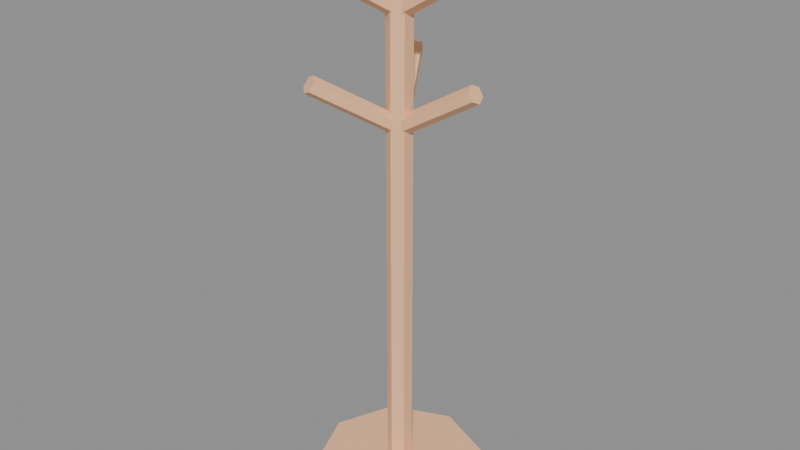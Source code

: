 # Source: source.blend  (saved by Blender 5.2.45; exported with 4.5.12 LTS)
import bpy
from mathutils import Matrix  # noqa: F401  (used for matrix-valued properties, if any)

bpy.ops.wm.read_factory_settings(use_empty=True)
scene = bpy.context.scene
scene.name = 'Scene'

# ---- images (referenced by path relative to the original .blend; pixels are not part of the script)
import os
ASSET_DIR = os.environ.get("B2B_ASSET_DIR", "")  # directory of the original .blend (textures are referenced by path, not embedded)
HERE = os.path.dirname(os.path.abspath(__file__))  # packed textures are extracted next to this script under _unpacked/

def load_image(name, relpath, width, height, colorspace="sRGB"):
    """Load a texture the original file referenced (path relative to the .blend, or extracted next to this script)."""
    p = next((c for c in (os.path.join(HERE, relpath), os.path.join(ASSET_DIR, relpath)) if relpath and os.path.exists(c)), "")
    if p:
        img = bpy.data.images.load(p, check_existing=True)
        img.name = name
    else:  # same state as the original file: an image datablock whose file is absent (Cycles renders it pink)
        img = bpy.data.images.new(name, width, height)
        img.source = "FILE"
        img.filepath = "//" + (relpath or name)
    img.colorspace_settings.name = colorspace
    return img
img_palette_png = load_image('palette.png', '_unpacked/palette.cadebe72.png', 2508, 2508, 'sRGB')

# ---- materials (node trees are filled in below, after node groups)
mat_sharedpalette_v001 = bpy.data.materials.new('SharedPalette_v001')

# ---- material node trees
mat_sharedpalette_v001.use_nodes = True; mat_sharedpalette_v001.node_tree.nodes.clear()
_N = mat_sharedpalette_v001.node_tree.nodes; _L = mat_sharedpalette_v001.node_tree.links
n0 = _N.new('ShaderNodeBsdfPrincipled'); n0.name = 'Principled BSDF'; n0.location = (-200, 100)
n0.inputs[2].default_value = 0.8
n0.inputs[10].default_value = 0.005
n1 = _N.new('ShaderNodeOutputMaterial'); n1.name = 'Material Output'; n1.location = (200, 100)
n2 = _N.new('ShaderNodeTexImage'); n2.name = 'Image Texture'; n2.location = (0, 0)
n2.image = img_palette_png
n2.interpolation = 'Closest'
_L.new(n0.outputs[0], n1.inputs[0])
_L.new(n2.outputs[0], n0.inputs[0])
n1.is_active_output = True

# ---- meshes
me_cone = bpy.data.meshes.new('Cone')
me_cone.from_pydata([(0.0, 0.24, -0.035), (0.0, 0.24, 0.035), (0.1697, 0.1697, -0.035), (0.1697, 0.1697, 0.035), (0.24, 0.0, -0.035), (0.24, 0.0, 0.035), (0.1697, -0.1697, -0.035), (0.1697, -0.1697, 0.035), (0.0, -0.24, -0.035), (0.0, -0.24, 0.035), (-0.1697, -0.1697, -0.035), (-0.1697, -0.1697, 0.035), (-0.24, 0.0, -0.035), (-0.24, 0.0, 0.035), (-0.1697, 0.1697, -0.035), (-0.1697, 0.1697, 0.035), (5.285e-09, -0.035, 0.035), (5.285e-09, -0.035, 1.615), (-0.03031, -0.0175, 0.035), (-0.03031, -0.0175, 1.615), (-0.03031, 0.0175, 0.035), (-0.03031, 0.0175, 1.615), (-5.285e-09, 0.035, 0.035), (-5.285e-09, 0.035, 1.615), (0.03031, 0.0175, 0.035), (0.03031, 0.0175, 1.615), (0.03031, -0.0175, 0.035), (0.03031, -0.0175, 1.615), (-0.013, -5.373e-09, 1.086), (0.217, 4.042e-09, 1.226), (-0.006499, 0.02165, 1.076), (0.2235, 0.02165, 1.216), (0.006499, 0.02165, 1.054), (0.2365, 0.02165, 1.194), (0.013, -4.042e-09, 1.044), (0.243, 5.373e-09, 1.184), (0.006499, -0.02165, 1.054), (0.2365, -0.02165, 1.194), (-0.006499, -0.02165, 1.076), (0.2235, -0.02165, 1.216), (0.006499, -0.01126, 1.086), (-0.1085, 0.1879, 1.226), (-0.0155, -0.01645, 1.076), (-0.1305, 0.1827, 1.216), (-0.022, -0.005197, 1.054), (-0.137, 0.194, 1.194), (-0.006499, 0.01126, 1.044), (-0.1215, 0.2104, 1.184), (0.0155, 0.01645, 1.054), (-0.0995, 0.2156, 1.194), (0.022, 0.005197, 1.076), (-0.093, 0.2044, 1.216), (0.006499, 0.01126, 1.086), (-0.1085, -0.1879, 1.226), (0.022, -0.005197, 1.076), (-0.093, -0.2044, 1.216), (0.0155, -0.01645, 1.054), (-0.0995, -0.2156, 1.194), (-0.006499, -0.01126, 1.044), (-0.1215, -0.2104, 1.184), (-0.022, 0.005197, 1.054), (-0.137, -0.194, 1.194), (-0.0155, 0.01645, 1.076), (-0.1305, -0.1827, 1.216), (-0.013, -5.373e-09, 1.386), (0.217, 4.042e-09, 1.526), (-0.006499, 0.02165, 1.376), (0.2235, 0.02165, 1.516), (0.006499, 0.02165, 1.354), (0.2365, 0.02165, 1.494), (0.013, -4.042e-09, 1.344), (0.243, 5.373e-09, 1.484), (0.006499, -0.02165, 1.354), (0.2365, -0.02165, 1.494), (-0.006499, -0.02165, 1.376), (0.2235, -0.02165, 1.516), (0.006499, -0.01126, 1.386), (-0.1085, 0.1879, 1.526), (-0.0155, -0.01645, 1.376), (-0.1305, 0.1827, 1.516), (-0.022, -0.005197, 1.354), (-0.137, 0.194, 1.494), (-0.006499, 0.01126, 1.344), (-0.1215, 0.2104, 1.484), (0.0155, 0.01645, 1.354), (-0.0995, 0.2156, 1.494), (0.022, 0.005197, 1.376), (-0.093, 0.2044, 1.516), (0.006499, 0.01126, 1.386), (-0.1085, -0.1879, 1.526), (0.022, -0.005197, 1.376), (-0.093, -0.2044, 1.516), (0.0155, -0.01645, 1.354), (-0.0995, -0.2156, 1.494), (-0.006499, -0.01126, 1.344), (-0.1215, -0.2104, 1.484), (-0.022, 0.005197, 1.354), (-0.137, -0.194, 1.494), (-0.0155, 0.01645, 1.376), (-0.1305, -0.1827, 1.516)], [], [(1, 2, 0), (3, 4, 2), (5, 6, 4), (7, 8, 6), (9, 10, 8), (11, 12, 10), (7, 5, 13), (13, 14, 12), (15, 0, 14), (6, 10, 14), (17, 18, 16), (19, 20, 18), (21, 22, 20), (23, 24, 22), (25, 23, 21), (25, 26, 24), (27, 16, 26), (24, 26, 18), (29, 30, 28), (30, 33, 32), (33, 34, 32), (34, 37, 36), (35, 33, 29), (37, 38, 36), (38, 29, 28), (36, 38, 30), (40, 43, 42), (43, 44, 42), (44, 47, 46), (47, 48, 46), (49, 47, 45), (48, 51, 50), (51, 40, 50), (46, 48, 50), (52, 55, 54), (55, 56, 54), (56, 59, 58), (59, 60, 58), (61, 59, 57), (60, 63, 62), (63, 52, 62), (60, 62, 54), (65, 66, 64), (66, 69, 68), (69, 70, 68), (70, 73, 72), (73, 71, 69), (73, 74, 72), (74, 65, 64), (70, 72, 74), (76, 79, 78), (79, 80, 78), (80, 83, 82), (83, 84, 82), (85, 83, 81), (84, 87, 86), (87, 76, 86), (82, 84, 86), (88, 91, 90), (91, 92, 90), (92, 95, 94), (95, 96, 94), (95, 93, 89), (96, 99, 98), (99, 88, 98), (94, 96, 98), (1, 3, 2), (3, 5, 4), (5, 7, 6), (7, 9, 8), (9, 11, 10), (11, 13, 12), (5, 3, 1), (1, 15, 5), (15, 13, 5), (13, 11, 9), (9, 7, 13), (13, 15, 14), (15, 1, 0), (14, 0, 2), (2, 4, 6), (6, 8, 10), (10, 12, 14), (14, 2, 6), (17, 19, 18), (19, 21, 20), (21, 23, 22), (23, 25, 24), (21, 19, 25), (19, 17, 25), (17, 27, 25), (25, 27, 26), (27, 17, 16), (26, 16, 18), (18, 20, 22), (22, 24, 18), (29, 31, 30), (30, 31, 33), (33, 35, 34), (34, 35, 37), (33, 31, 29), (29, 39, 37), (37, 35, 29), (37, 39, 38), (38, 39, 29), (38, 28, 30), (30, 32, 34), (34, 36, 30), (40, 41, 43), (43, 45, 44), (44, 45, 47), (47, 49, 48), (45, 43, 41), (41, 51, 45), (51, 49, 45), (48, 49, 51), (51, 41, 40), (50, 40, 42), (42, 44, 50), (44, 46, 50), (52, 53, 55), (55, 57, 56), (56, 57, 59), (59, 61, 60), (57, 55, 61), (55, 53, 61), (53, 63, 61), (60, 61, 63), (63, 53, 52), (62, 52, 54), (54, 56, 58), (58, 60, 54), (65, 67, 66), (66, 67, 69), (69, 71, 70), (70, 71, 73), (69, 67, 73), (67, 65, 73), (65, 75, 73), (73, 75, 74), (74, 75, 65), (74, 64, 70), (64, 66, 70), (66, 68, 70), (76, 77, 79), (79, 81, 80), (80, 81, 83), (83, 85, 84), (81, 79, 77), (77, 87, 81), (87, 85, 81), (84, 85, 87), (87, 77, 76), (86, 76, 82), (76, 78, 82), (78, 80, 82), (88, 89, 91), (91, 93, 92), (92, 93, 95), (95, 97, 96), (93, 91, 89), (89, 99, 97), (97, 95, 89), (96, 97, 99), (99, 89, 88), (98, 88, 94), (88, 90, 94), (90, 92, 94)])
_uv = me_cone.uv_layers.new(name='UVMap')
_uv.uv.foreach_set('vector', [0.1094, 0.8906, 0.1094, 0.8906, 0.1094, 0.8906, 0.1094, 0.8906, 0.1094, 0.8906, 0.1094, 0.8906, 0.1094, 0.8906, 0.1094, 0.8906, 0.1094, 0.8906, 0.1094, 0.8906, 0.1094, 0.8906, 0.1094, 0.8906, 0.1094, 0.8906, 0.1094, 0.8906, 0.1094, 0.8906, 0.1094, 0.8906, 0.1094, 0.8906, 0.1094, 0.8906, 0.1094, 0.8906, 0.1094, 0.8906, 0.1094, 0.8906, 0.1094, 0.8906, 0.1094, 0.8906, 0.1094, 0.8906, 0.1094, 0.8906, 0.1094, 0.8906, 0.1094, 0.8906, 0.1094, 0.8906, 0.1094, 0.8906, 0.1094, 0.8906, 0.1094, 0.8906, 0.1094, 0.8906, 0.1094, 0.8906, 0.1094, 0.8906, 0.1094, 0.8906, 0.1094, 0.8906, 0.1094, 0.8906, 0.1094, 0.8906, 0.1094, 0.8906, 0.1094, 0.8906, 0.1094, 0.8906, 0.1094, 0.8906, 0.1094, 0.8906, 0.1094, 0.8906, 0.1094, 0.8906, 0.1094, 0.8906, 0.1094, 0.8906, 0.1094, 0.8906, 0.1094, 0.8906, 0.1094, 0.8906, 0.1094, 0.8906, 0.1094, 0.8906, 0.1094, 0.8906, 0.1094, 0.8906, 0.1094, 0.8906, 0.1094, 0.8906, 0.1094, 0.8906, 0.1094, 0.8906, 0.1094, 0.8906, 0.1094, 0.8906, 0.1094, 0.8906, 0.1094, 0.8906, 0.1094, 0.8906, 0.1094, 0.8906, 0.1094, 0.8906, 0.1094, 0.8906, 0.1094, 0.8906, 0.1094, 0.8906, 0.1094, 0.8906, 0.1094, 0.8906, 0.1094, 0.8906, 0.1094, 0.8906, 0.1094, 0.8906, 0.1094, 0.8906, 0.1094, 0.8906, 0.1094, 0.8906, 0.1094, 0.8906, 0.1094, 0.8906, 0.1094, 0.8906, 0.1094, 0.8906, 0.1094, 0.8906, 0.1094, 0.8906, 0.1094, 0.8906, 0.1094, 0.8906, 0.1094, 0.8906, 0.1094, 0.8906, 0.1094, 0.8906, 0.1094, 0.8906, 0.1094, 0.8906, 0.1094, 0.8906, 0.1094, 0.8906, 0.1094, 0.8906, 0.1094, 0.8906, 0.1094, 0.8906, 0.1094, 0.8906, 0.1094, 0.8906, 0.1094, 0.8906, 0.1094, 0.8906, 0.1094, 0.8906, 0.1094, 0.8906, 0.1094, 0.8906, 0.1094, 0.8906, 0.1094, 0.8906, 0.1094, 0.8906, 0.1094, 0.8906, 0.1094, 0.8906, 0.1094, 0.8906, 0.1094, 0.8906, 0.1094, 0.8906, 0.1094, 0.8906, 0.1094, 0.8906, 0.1094, 0.8906, 0.1094, 0.8906, 0.1094, 0.8906, 0.1094, 0.8906, 0.1094, 0.8906, 0.1094, 0.8906, 0.1094, 0.8906, 0.1094, 0.8906, 0.1094, 0.8906, 0.1094, 0.8906, 0.1094, 0.8906, 0.1094, 0.8906, 0.1094, 0.8906, 0.1094, 0.8906, 0.1094, 0.8906, 0.1094, 0.8906, 0.1094, 0.8906, 0.1094, 0.8906, 0.1094, 0.8906, 0.1094, 0.8906, 0.1094, 0.8906, 0.1094, 0.8906, 0.1094, 0.8906, 0.1094, 0.8906, 0.1094, 0.8906, 0.1094, 0.8906, 0.1094, 0.8906, 0.1094, 0.8906, 0.1094, 0.8906, 0.1094, 0.8906, 0.1094, 0.8906, 0.1094, 0.8906, 0.1094, 0.8906, 0.1094, 0.8906, 0.1094, 0.8906, 0.1094, 0.8906, 0.1094, 0.8906, 0.1094, 0.8906, 0.1094, 0.8906, 0.1094, 0.8906, 0.1094, 0.8906, 0.1094, 0.8906, 0.1094, 0.8906, 0.1094, 0.8906, 0.1094, 0.8906, 0.1094, 0.8906, 0.1094, 0.8906, 0.1094, 0.8906, 0.1094, 0.8906, 0.1094, 0.8906, 0.1094, 0.8906, 0.1094, 0.8906, 0.1094, 0.8906, 0.1094, 0.8906, 0.1094, 0.8906, 0.1094, 0.8906, 0.1094, 0.8906, 0.1094, 0.8906, 0.1094, 0.8906, 0.1094, 0.8906, 0.1094, 0.8906, 0.1094, 0.8906, 0.1094, 0.8906, 0.1094, 0.8906, 0.1094, 0.8906, 0.1094, 0.8906, 0.1094, 0.8906, 0.1094, 0.8906, 0.1094, 0.8906, 0.1094, 0.8906, 0.1094, 0.8906, 0.1094, 0.8906, 0.1094, 0.8906, 0.1094, 0.8906, 0.1094, 0.8906, 0.1094, 0.8906, 0.1094, 0.8906, 0.1094, 0.8906, 0.1094, 0.8906, 0.1094, 0.8906, 0.1094, 0.8906, 0.1094, 0.8906, 0.1094, 0.8906, 0.1094, 0.8906, 0.1094, 0.8906, 0.1094, 0.8906, 0.1094, 0.8906, 0.1094, 0.8906, 0.1094, 0.8906, 0.1094, 0.8906, 0.1094, 0.8906, 0.1094, 0.8906, 0.1094, 0.8906, 0.1094, 0.8906, 0.1094, 0.8906, 0.1094, 0.8906, 0.1094, 0.8906, 0.1094, 0.8906, 0.1094, 0.8906, 0.1094, 0.8906, 0.1094, 0.8906, 0.1094, 0.8906, 0.1094, 0.8906, 0.1094, 0.8906, 0.1094, 0.8906, 0.1094, 0.8906, 0.1094, 0.8906, 0.1094, 0.8906, 0.1094, 0.8906, 0.1094, 0.8906, 0.1094, 0.8906, 0.1094, 0.8906, 0.1094, 0.8906, 0.1094, 0.8906, 0.1094, 0.8906, 0.1094, 0.8906, 0.1094, 0.8906, 0.1094, 0.8906, 0.1094, 0.8906, 0.1094, 0.8906, 0.1094, 0.8906, 0.1094, 0.8906, 0.1094, 0.8906, 0.1094, 0.8906, 0.1094, 0.8906, 0.1094, 0.8906, 0.1094, 0.8906, 0.1094, 0.8906, 0.1094, 0.8906, 0.1094, 0.8906, 0.1094, 0.8906, 0.1094, 0.8906, 0.1094, 0.8906, 0.1094, 0.8906, 0.1094, 0.8906, 0.1094, 0.8906, 0.1094, 0.8906, 0.1094, 0.8906, 0.1094, 0.8906, 0.1094, 0.8906, 0.1094, 0.8906, 0.1094, 0.8906, 0.1094, 0.8906, 0.1094, 0.8906, 0.1094, 0.8906, 0.1094, 0.8906, 0.1094, 0.8906, 0.1094, 0.8906, 0.1094, 0.8906, 0.1094, 0.8906, 0.1094, 0.8906, 0.1094, 0.8906, 0.1094, 0.8906, 0.1094, 0.8906, 0.1094, 0.8906, 0.1094, 0.8906, 0.1094, 0.8906, 0.1094, 0.8906, 0.1094, 0.8906, 0.1094, 0.8906, 0.1094, 0.8906, 0.1094, 0.8906, 0.1094, 0.8906, 0.1094, 0.8906, 0.1094, 0.8906, 0.1094, 0.8906, 0.1094, 0.8906, 0.1094, 0.8906, 0.1094, 0.8906, 0.1094, 0.8906, 0.1094, 0.8906, 0.1094, 0.8906, 0.1094, 0.8906, 0.1094, 0.8906, 0.1094, 0.8906, 0.1094, 0.8906, 0.1094, 0.8906, 0.1094, 0.8906, 0.1094, 0.8906, 0.1094, 0.8906, 0.1094, 0.8906, 0.1094, 0.8906, 0.1094, 0.8906, 0.1094, 0.8906, 0.1094, 0.8906, 0.1094, 0.8906, 0.1094, 0.8906, 0.1094, 0.8906, 0.1094, 0.8906, 0.1094, 0.8906, 0.1094, 0.8906, 0.1094, 0.8906, 0.1094, 0.8906, 0.1094, 0.8906, 0.1094, 0.8906, 0.1094, 0.8906, 0.1094, 0.8906, 0.1094, 0.8906, 0.1094, 0.8906, 0.1094, 0.8906, 0.1094, 0.8906, 0.1094, 0.8906, 0.1094, 0.8906, 0.1094, 0.8906, 0.1094, 0.8906, 0.1094, 0.8906, 0.1094, 0.8906, 0.1094, 0.8906, 0.1094, 0.8906, 0.1094, 0.8906, 0.1094, 0.8906, 0.1094, 0.8906, 0.1094, 0.8906, 0.1094, 0.8906, 0.1094, 0.8906, 0.1094, 0.8906, 0.1094, 0.8906, 0.1094, 0.8906, 0.1094, 0.8906, 0.1094, 0.8906, 0.1094, 0.8906, 0.1094, 0.8906, 0.1094, 0.8906, 0.1094, 0.8906, 0.1094, 0.8906, 0.1094, 0.8906, 0.1094, 0.8906, 0.1094, 0.8906, 0.1094, 0.8906, 0.1094, 0.8906, 0.1094, 0.8906, 0.1094, 0.8906, 0.1094, 0.8906, 0.1094, 0.8906, 0.1094, 0.8906, 0.1094, 0.8906, 0.1094, 0.8906, 0.1094, 0.8906, 0.1094, 0.8906, 0.1094, 0.8906, 0.1094, 0.8906, 0.1094, 0.8906, 0.1094, 0.8906, 0.1094, 0.8906, 0.1094, 0.8906, 0.1094, 0.8906, 0.1094, 0.8906, 0.1094, 0.8906, 0.1094, 0.8906, 0.1094, 0.8906, 0.1094, 0.8906, 0.1094, 0.8906, 0.1094, 0.8906, 0.1094, 0.8906, 0.1094, 0.8906, 0.1094, 0.8906, 0.1094, 0.8906, 0.1094, 0.8906, 0.1094, 0.8906, 0.1094, 0.8906, 0.1094, 0.8906, 0.1094, 0.8906, 0.1094, 0.8906, 0.1094, 0.8906, 0.1094, 0.8906, 0.1094, 0.8906, 0.1094, 0.8906, 0.1094, 0.8906, 0.1094, 0.8906, 0.1094, 0.8906, 0.1094, 0.8906, 0.1094, 0.8906, 0.1094, 0.8906, 0.1094, 0.8906, 0.1094, 0.8906, 0.1094, 0.8906, 0.1094, 0.8906, 0.1094, 0.8906, 0.1094, 0.8906, 0.1094, 0.8906, 0.1094, 0.8906, 0.1094, 0.8906, 0.1094, 0.8906, 0.1094, 0.8906, 0.1094, 0.8906, 0.1094, 0.8906, 0.1094, 0.8906, 0.1094, 0.8906, 0.1094, 0.8906, 0.1094, 0.8906, 0.1094, 0.8906, 0.1094, 0.8906, 0.1094, 0.8906, 0.1094, 0.8906, 0.1094, 0.8906, 0.1094, 0.8906, 0.1094, 0.8906, 0.1094, 0.8906, 0.1094, 0.8906, 0.1094, 0.8906, 0.1094, 0.8906, 0.1094, 0.8906, 0.1094, 0.8906, 0.1094, 0.8906, 0.1094, 0.8906, 0.1094, 0.8906, 0.1094, 0.8906, 0.1094, 0.8906, 0.1094, 0.8906, 0.1094, 0.8906, 0.1094, 0.8906, 0.1094, 0.8906, 0.1094, 0.8906, 0.1094, 0.8906, 0.1094, 0.8906, 0.1094, 0.8906, 0.1094, 0.8906, 0.1094, 0.8906, 0.1094, 0.8906, 0.1094, 0.8906, 0.1094, 0.8906, 0.1094, 0.8906, 0.1094, 0.8906, 0.1094, 0.8906, 0.1094, 0.8906, 0.1094, 0.8906, 0.1094, 0.8906, 0.1094, 0.8906, 0.1094, 0.8906, 0.1094, 0.8906, 0.1094, 0.8906, 0.1094, 0.8906, 0.1094, 0.8906, 0.1094, 0.8906, 0.1094, 0.8906, 0.1094, 0.8906, 0.1094, 0.8906, 0.1094, 0.8906, 0.1094, 0.8906, 0.1094, 0.8906, 0.1094, 0.8906, 0.1094, 0.8906, 0.1094, 0.8906, 0.1094, 0.8906, 0.1094, 0.8906, 0.1094, 0.8906, 0.1094, 0.8906, 0.1094, 0.8906, 0.1094, 0.8906, 0.1094, 0.8906, 0.1094, 0.8906, 0.1094, 0.8906, 0.1094, 0.8906, 0.1094, 0.8906, 0.1094, 0.8906, 0.1094, 0.8906, 0.1094, 0.8906, 0.1094, 0.8906, 0.1094, 0.8906, 0.1094, 0.8906, 0.1094, 0.8906, 0.1094, 0.8906, 0.1094, 0.8906, 0.1094, 0.8906, 0.1094, 0.8906, 0.1094, 0.8906, 0.1094, 0.8906, 0.1094, 0.8906, 0.1094, 0.8906, 0.1094, 0.8906, 0.1094, 0.8906, 0.1094, 0.8906, 0.1094, 0.8906, 0.1094, 0.8906, 0.1094, 0.8906, 0.1094, 0.8906, 0.1094, 0.8906, 0.1094, 0.8906, 0.1094, 0.8906, 0.1094, 0.8906, 0.1094, 0.8906, 0.1094, 0.8906, 0.1094, 0.8906, 0.1094, 0.8906, 0.1094, 0.8906, 0.1094, 0.8906, 0.1094, 0.8906, 0.1094, 0.8906, 0.1094, 0.8906, 0.1094, 0.8906, 0.1094, 0.8906, 0.1094, 0.8906, 0.1094, 0.8906])
me_cone.materials.append(mat_sharedpalette_v001)
me_cone.update()

# ---- objects
ob_foot = bpy.data.objects.new('Foot', me_cone)

# ---- transforms, parenting, visibility, modifiers, constraints
ob_foot.location = (0.0, 0.0, 0.035)

# ---- collection membership
scene.collection.objects.link(ob_foot)

# ---- scene / render settings (as saved in the file)
scene.frame_start = 1; scene.frame_end = 250; scene.frame_set(1)
scene.render.engine = 'BLENDER_EEVEE_NEXT'
scene.render.bake_bias = 0.0
scene.render.bake_samples = 0
scene.render.compositor_device = 'GPU'
scene.eevee.use_volume_custom_range = False
scene.eevee.fast_gi_thickness_near = 0.1
scene.eevee.fast_gi_thickness_far = 0.0
scene.eevee.ray_tracing_options.screen_trace_thickness = 0.1
bpy.context.view_layer.update()

# ---- added for rendering (the .blend has no active camera and no usable light): camera, sun + grey world if the file has none
cam_auto = bpy.data.cameras.new('AutoCamera')
cam_auto.lens = 50.0
cam_auto.sensor_width = 36.0
cam_auto.clip_end = 1000.0
ob_auto_camera = bpy.data.objects.new('AutoCamera', cam_auto)
scene.collection.objects.link(ob_auto_camera)
ob_auto_camera.location = (1.65302, -1.98182, 2.14621)
ob_auto_camera.rotation_euler = (1.09748, -7.21219e-08, 0.694738)
scene.camera = ob_auto_camera
light_auto_sun = bpy.data.lights.new('AutoSun', 'SUN')
light_auto_sun.energy = 3.0
light_auto_sun.angle = 0.0523599
ob_auto_sun = bpy.data.objects.new('AutoSun', light_auto_sun)
scene.collection.objects.link(ob_auto_sun)
ob_auto_sun.rotation_euler = (0.872665, 0.174533, 0.523599)
if scene.world is None:
    world_auto = bpy.data.worlds.new('AutoWorld')
    world_auto.color = (0.3, 0.3, 0.3)
    scene.world = world_auto
bpy.context.view_layer.update()
